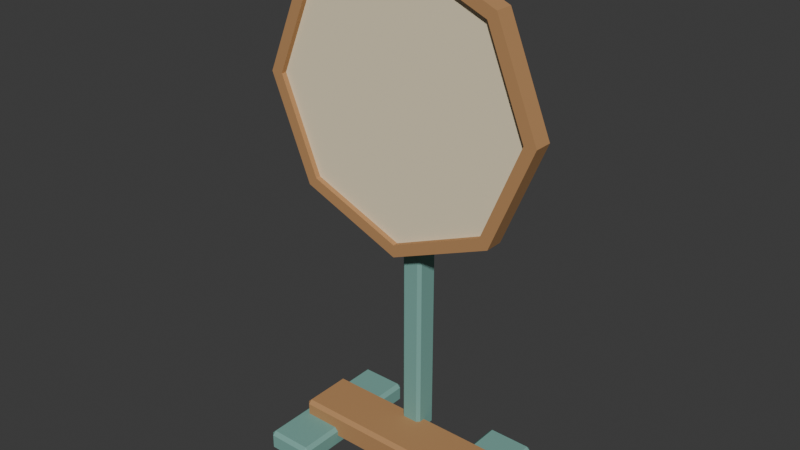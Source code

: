 # Source: source.blend  (saved by Blender 4.3.34; exported with 4.5.12 LTS)
import bpy
from mathutils import Matrix  # noqa: F401  (used for matrix-valued properties, if any)

bpy.ops.wm.read_factory_settings(use_empty=True)
scene = bpy.context.scene
scene.name = 'Scene'

# ---- collections
col_collection = bpy.data.collections.new('Collection'); scene.collection.children.link(col_collection)

# ---- materials (node trees are filled in below, after node groups)
mat_sand = bpy.data.materials.new('sand')
mat_sand.diffuse_color = (0.86, 0.75, 0.52, 1.0)
mat_honey = bpy.data.materials.new('honey')
mat_honey.diffuse_color = (0.48, 0.255, 0.105, 1.0)
mat_teal = bpy.data.materials.new('teal')
mat_teal.diffuse_color = (0.19, 0.4, 0.35, 1.0)

# ---- material node trees
mat_sand.use_nodes = True; mat_sand.node_tree.nodes.clear()
_N = mat_sand.node_tree.nodes; _L = mat_sand.node_tree.links
n0 = _N.new('ShaderNodeBsdfPrincipled'); n0.name = 'Principled BSDF'; n0.location = (10, 300)
n0.inputs[0].default_value = (0.86, 0.75, 0.52, 1.0)
n0.inputs[2].default_value = 0.83
n1 = _N.new('ShaderNodeOutputMaterial'); n1.name = 'Material Output'; n1.location = (300, 300)
_L.new(n0.outputs[0], n1.inputs[0])
n1.is_active_output = True
mat_honey.use_nodes = True; mat_honey.node_tree.nodes.clear()
_N = mat_honey.node_tree.nodes; _L = mat_honey.node_tree.links
n0 = _N.new('ShaderNodeBsdfPrincipled'); n0.name = 'Principled BSDF'; n0.location = (10, 300)
n0.inputs[0].default_value = (0.48, 0.255, 0.105, 1.0)
n0.inputs[2].default_value = 0.83
n1 = _N.new('ShaderNodeOutputMaterial'); n1.name = 'Material Output'; n1.location = (300, 300)
_L.new(n0.outputs[0], n1.inputs[0])
n1.is_active_output = True
mat_teal.use_nodes = True; mat_teal.node_tree.nodes.clear()
_N = mat_teal.node_tree.nodes; _L = mat_teal.node_tree.links
n0 = _N.new('ShaderNodeBsdfPrincipled'); n0.name = 'Principled BSDF'; n0.location = (10, 300)
n0.inputs[0].default_value = (0.19, 0.4, 0.35, 1.0)
n0.inputs[2].default_value = 0.83
n1 = _N.new('ShaderNodeOutputMaterial'); n1.name = 'Material Output'; n1.location = (300, 300)
_L.new(n0.outputs[0], n1.inputs[0])
n1.is_active_output = True

# ---- world
world_world = bpy.data.worlds.new('World'); scene.world = world_world
world_world.use_nodes = True; world_world.node_tree.nodes.clear()
_N = world_world.node_tree.nodes; _L = world_world.node_tree.links
n0 = _N.new('ShaderNodeOutputWorld'); n0.name = 'World Output'; n0.location = (300, 300)
n1 = _N.new('ShaderNodeBackground'); n1.name = 'Background'; n1.location = (10, 300)
n1.inputs[0].default_value = (0.05088, 0.05088, 0.05088, 1.0)
_L.new(n1.outputs[0], n0.inputs[0])
n0.is_active_output = True
world_world.color = (0.05088, 0.05088, 0.05088)
world_world.sun_shadow_jitter_overblur = 0.0

# ---- meshes
me_reflector_panel = bpy.data.meshes.new('Reflector panel')
me_reflector_panel.from_pydata([(0.0, -0.0125, 0.775), (-0.3147, -0.0125, 0.9053), (-0.445, -0.0125, 1.22), (-0.3147, -0.0125, 1.535), (-5.45e-17, -0.0125, 1.665), (0.3147, -0.0125, 1.535), (0.445, -0.0125, 1.22), (0.3147, -0.0125, 0.9053), (0.0, 0.0125, 0.775), (-0.3147, 0.0125, 0.9053), (-0.445, 0.0125, 1.22), (-0.3147, 0.0125, 1.535), (-5.45e-17, 0.0125, 1.665), (0.3147, 0.0125, 1.535), (0.445, 0.0125, 1.22), (0.3147, 0.0125, 0.9053)], [], [(0, 1, 9, 8), (1, 2, 10, 9), (2, 3, 11, 10), (3, 4, 12, 11), (4, 5, 13, 12), (5, 6, 14, 13), (6, 7, 15, 14), (7, 0, 8, 15), (7, 6, 5, 4, 3, 2, 1, 0), (8, 9, 10, 11, 12, 13, 14, 15)])
me_reflector_panel.materials.append(mat_sand)
me_reflector_panel.update()
me_reflector_frame = bpy.data.meshes.new('Reflector frame')
me_reflector_frame.from_pydata([(0.47, -0.03, 1.22), (0.3323, -0.03, 0.8877), (2.878e-17, -0.03, 0.75), (-0.3323, -0.03, 0.8877), (-0.47, -0.03, 1.22), (-0.3323, -0.03, 1.552), (-8.634e-17, -0.03, 1.69), (0.3323, -0.03, 1.552), (0.47, 0.03, 1.22), (0.3323, 0.03, 0.8877), (2.878e-17, 0.03, 0.75), (-0.3323, 0.03, 0.8877), (-0.47, 0.03, 1.22), (-0.3323, 0.03, 1.552), (-8.634e-17, 0.03, 1.69), (0.3323, 0.03, 1.552), (0.43, 0.03, 1.22), (0.3041, 0.03, 0.9159), (2.633e-17, 0.03, 0.79), (-0.3041, 0.03, 0.9159), (-0.43, 0.03, 1.22), (-0.3041, 0.03, 1.524), (-7.899e-17, 0.03, 1.65), (0.3041, 0.03, 1.524), (0.43, -0.03, 1.22), (0.3041, -0.03, 0.9159), (2.633e-17, -0.03, 0.79), (-0.3041, -0.03, 0.9159), (-0.43, -0.03, 1.22), (-0.3041, -0.03, 1.524), (-7.899e-17, -0.03, 1.65), (0.3041, -0.03, 1.524)], [], [(0, 1, 9, 8), (1, 2, 10, 9), (2, 3, 11, 10), (3, 4, 12, 11), (4, 5, 13, 12), (5, 6, 14, 13), (6, 7, 15, 14), (7, 0, 8, 15), (8, 9, 17, 16), (9, 10, 18, 17), (10, 11, 19, 18), (11, 12, 20, 19), (12, 13, 21, 20), (13, 14, 22, 21), (14, 15, 23, 22), (15, 8, 16, 23), (16, 17, 25, 24), (17, 18, 26, 25), (18, 19, 27, 26), (19, 20, 28, 27), (20, 21, 29, 28), (21, 22, 30, 29), (22, 23, 31, 30), (23, 16, 24, 31), (24, 25, 1, 0), (25, 26, 2, 1), (26, 27, 3, 2), (27, 28, 4, 3), (28, 29, 5, 4), (29, 30, 6, 5), (30, 31, 7, 6), (31, 24, 0, 7)])
me_reflector_frame.materials.append(mat_honey)
me_reflector_frame.update()
me_cube_001 = bpy.data.meshes.new('Cube.001')
me_cube_001.from_pydata([(-0.338, -0.228, 0.0), (-0.338, -0.24, 0.012), (-0.35, -0.228, 0.012), (-0.338, -0.24, 0.058), (-0.338, -0.228, 0.07), (-0.35, -0.228, 0.058), (-0.338, 0.228, 0.0), (-0.35, 0.228, 0.012), (-0.338, 0.24, 0.012), (-0.338, 0.228, 0.07), (-0.338, 0.24, 0.058), (-0.35, 0.228, 0.058), (-0.202, -0.228, 0.0), (-0.19, -0.228, 0.012), (-0.202, -0.24, 0.012), (-0.202, -0.228, 0.07), (-0.202, -0.24, 0.058), (-0.19, -0.228, 0.058), (-0.202, 0.228, 0.0), (-0.202, 0.24, 0.012), (-0.19, 0.228, 0.012), (-0.202, 0.228, 0.07), (-0.19, 0.228, 0.058), (-0.202, 0.24, 0.058)], [], [(14, 16, 3, 1), (20, 22, 17, 13), (21, 9, 4, 15), (2, 5, 11, 7), (8, 10, 23, 19), (0, 1, 2), (3, 4, 5), (6, 7, 8), (9, 10, 11), (12, 13, 14), (15, 16, 17), (18, 19, 20), (21, 22, 23), (6, 0, 2, 7), (1, 3, 5, 2), (4, 9, 11, 5), (10, 8, 7, 11), (18, 6, 8, 19), (9, 21, 23, 10), (22, 20, 19, 23), (12, 18, 20, 13), (21, 15, 17, 22), (16, 14, 13, 17), (0, 12, 14, 1), (15, 4, 3, 16), (6, 18, 12, 0)])
_uv = me_cube_001.uv_layers.new(name='UVMap')
_uv.uv.foreach_set('vector', [0.4179, 0.7687, 0.5821, 0.7688, 0.5821, 0.9813, 0.4179, 0.9812, 0.4179, 0.5063, 0.5821, 0.5063, 0.5821, 0.7437, 0.4179, 0.7437, 0.6437, 0.5062, 0.8562, 0.5062, 0.8562, 0.7437, 0.6437, 0.7437, 0.4179, 0.00625, 0.5821, 0.00625, 0.5821, 0.2437, 0.4179, 0.2438, 0.4179, 0.2688, 0.5821, 0.2688, 0.5821, 0.4813, 0.4179, 0.4812, 0.1437, 0.7437, 0.1437, 0.75, 0.125, 0.7438, 0.5821, 0.9813, 0.625, 0.9812, 0.5821, 1.0, 0.1438, 0.5062, 0.125, 0.5063, 0.1437, 0.5, 0.625, 0.2688, 0.5821, 0.2688, 0.5821, 0.25, 0.3562, 0.7437, 0.375, 0.7438, 0.3563, 0.75, 0.625, 0.7688, 0.5821, 0.7688, 0.5821, 0.75, 0.3562, 0.5062, 0.3563, 0.5, 0.375, 0.5063, 0.625, 0.5063, 0.5821, 0.5063, 0.5821, 0.5, 0.1438, 0.5062, 0.1437, 0.7437, 0.125, 0.7438, 0.125, 0.5063, 0.4179, 0.0, 0.5821, 0.0, 0.5821, 0.00625, 0.4179, 0.00625, 0.625, 0.00625, 0.625, 0.2438, 0.5821, 0.2437, 0.5821, 0.00625, 0.5821, 0.2688, 0.4179, 0.2688, 0.4179, 0.2438, 0.5821, 0.2437, 0.3562, 0.5062, 0.1438, 0.5062, 0.1437, 0.5, 0.3563, 0.5, 0.625, 0.2688, 0.625, 0.4812, 0.5821, 0.4813, 0.5821, 0.2688, 0.5821, 0.5063, 0.4179, 0.5063, 0.4179, 0.4812, 0.5821, 0.4813, 0.3562, 0.7437, 0.3562, 0.5062, 0.4179, 0.5063, 0.4179, 0.7437, 0.6437, 0.5062, 0.6437, 0.7437, 0.5821, 0.7437, 0.5821, 0.5063, 0.5821, 0.7688, 0.4179, 0.7687, 0.4179, 0.7437, 0.5821, 0.7437, 0.1437, 0.7437, 0.3562, 0.7437, 0.3563, 0.75, 0.1437, 0.75, 0.625, 0.7688, 0.625, 0.9812, 0.5821, 0.9813, 0.5821, 0.7688, 0.1438, 0.5062, 0.3562, 0.5062, 0.3562, 0.7437, 0.1437, 0.7437])
me_cube_001.materials.append(mat_teal)
me_cube_001.update()
me_cube_002 = bpy.data.meshes.new('Cube.002')
me_cube_002.from_pydata([(0.202, -0.228, 0.0), (0.202, -0.24, 0.012), (0.19, -0.228, 0.012), (0.202, -0.24, 0.058), (0.202, -0.228, 0.07), (0.19, -0.228, 0.058), (0.202, 0.228, 0.0), (0.19, 0.228, 0.012), (0.202, 0.24, 0.012), (0.202, 0.228, 0.07), (0.202, 0.24, 0.058), (0.19, 0.228, 0.058), (0.338, -0.228, 0.0), (0.35, -0.228, 0.012), (0.338, -0.24, 0.012), (0.338, -0.228, 0.07), (0.338, -0.24, 0.058), (0.35, -0.228, 0.058), (0.338, 0.228, 0.0), (0.338, 0.24, 0.012), (0.35, 0.228, 0.012), (0.338, 0.228, 0.07), (0.35, 0.228, 0.058), (0.338, 0.24, 0.058)], [], [(14, 16, 3, 1), (20, 22, 17, 13), (21, 9, 4, 15), (2, 5, 11, 7), (8, 10, 23, 19), (0, 1, 2), (3, 4, 5), (6, 7, 8), (9, 10, 11), (12, 13, 14), (15, 16, 17), (18, 19, 20), (21, 22, 23), (6, 0, 2, 7), (1, 3, 5, 2), (4, 9, 11, 5), (10, 8, 7, 11), (18, 6, 8, 19), (9, 21, 23, 10), (22, 20, 19, 23), (12, 18, 20, 13), (21, 15, 17, 22), (16, 14, 13, 17), (0, 12, 14, 1), (15, 4, 3, 16), (6, 18, 12, 0)])
_uv = me_cube_002.uv_layers.new(name='UVMap')
_uv.uv.foreach_set('vector', [0.4179, 0.7687, 0.5821, 0.7688, 0.5821, 0.9813, 0.4179, 0.9812, 0.4179, 0.5063, 0.5821, 0.5063, 0.5821, 0.7437, 0.4179, 0.7437, 0.6437, 0.5062, 0.8562, 0.5062, 0.8562, 0.7437, 0.6437, 0.7437, 0.4179, 0.00625, 0.5821, 0.00625, 0.5821, 0.2437, 0.4179, 0.2438, 0.4179, 0.2688, 0.5821, 0.2688, 0.5821, 0.4813, 0.4179, 0.4812, 0.1437, 0.7437, 0.1437, 0.75, 0.125, 0.7438, 0.5821, 0.9813, 0.625, 0.9812, 0.5821, 1.0, 0.1438, 0.5062, 0.125, 0.5063, 0.1437, 0.5, 0.625, 0.2688, 0.5821, 0.2688, 0.5821, 0.25, 0.3562, 0.7437, 0.375, 0.7438, 0.3563, 0.75, 0.625, 0.7688, 0.5821, 0.7688, 0.5821, 0.75, 0.3562, 0.5062, 0.3563, 0.5, 0.375, 0.5063, 0.625, 0.5063, 0.5821, 0.5063, 0.5821, 0.5, 0.1438, 0.5062, 0.1437, 0.7437, 0.125, 0.7438, 0.125, 0.5063, 0.4179, 0.0, 0.5821, 0.0, 0.5821, 0.00625, 0.4179, 0.00625, 0.625, 0.00625, 0.625, 0.2438, 0.5821, 0.2437, 0.5821, 0.00625, 0.5821, 0.2688, 0.4179, 0.2688, 0.4179, 0.2438, 0.5821, 0.2437, 0.3562, 0.5062, 0.1438, 0.5062, 0.1437, 0.5, 0.3563, 0.5, 0.625, 0.2688, 0.625, 0.4812, 0.5821, 0.4813, 0.5821, 0.2688, 0.5821, 0.5063, 0.4179, 0.5063, 0.4179, 0.4812, 0.5821, 0.4813, 0.3562, 0.7437, 0.3562, 0.5062, 0.4179, 0.5063, 0.4179, 0.7437, 0.6437, 0.5062, 0.6437, 0.7437, 0.5821, 0.7437, 0.5821, 0.5063, 0.5821, 0.7688, 0.4179, 0.7687, 0.4179, 0.7437, 0.5821, 0.7437, 0.1437, 0.7437, 0.3562, 0.7437, 0.3563, 0.75, 0.1437, 0.75, 0.625, 0.7688, 0.625, 0.9812, 0.5821, 0.9813, 0.5821, 0.7688, 0.1438, 0.5062, 0.3562, 0.5062, 0.3562, 0.7437, 0.1437, 0.7437])
me_cube_002.materials.append(mat_teal)
me_cube_002.update()
me_cube_003 = bpy.data.meshes.new('Cube.003')
me_cube_003.from_pydata([(-0.318, -0.078, 0.03), (-0.318, -0.09, 0.042), (-0.33, -0.078, 0.042), (-0.318, -0.09, 0.108), (-0.318, -0.078, 0.12), (-0.33, -0.078, 0.108), (-0.318, 0.078, 0.03), (-0.33, 0.078, 0.042), (-0.318, 0.09, 0.042), (-0.318, 0.078, 0.12), (-0.318, 0.09, 0.108), (-0.33, 0.078, 0.108), (0.318, -0.078, 0.03), (0.33, -0.078, 0.042), (0.318, -0.09, 0.042), (0.318, -0.078, 0.12), (0.318, -0.09, 0.108), (0.33, -0.078, 0.108), (0.318, 0.078, 0.03), (0.318, 0.09, 0.042), (0.33, 0.078, 0.042), (0.318, 0.078, 0.12), (0.33, 0.078, 0.108), (0.318, 0.09, 0.108)], [], [(14, 16, 3, 1), (20, 22, 17, 13), (21, 9, 4, 15), (2, 5, 11, 7), (8, 10, 23, 19), (0, 1, 2), (3, 4, 5), (6, 7, 8), (9, 10, 11), (12, 13, 14), (15, 16, 17), (18, 19, 20), (21, 22, 23), (6, 0, 2, 7), (1, 3, 5, 2), (4, 9, 11, 5), (10, 8, 7, 11), (18, 6, 8, 19), (9, 21, 23, 10), (22, 20, 19, 23), (12, 18, 20, 13), (21, 15, 17, 22), (16, 14, 13, 17), (0, 12, 14, 1), (15, 4, 3, 16), (6, 18, 12, 0)])
_uv = me_cube_003.uv_layers.new(name='UVMap')
_uv.uv.foreach_set('vector', [0.4083, 0.7545, 0.5917, 0.7545, 0.5917, 0.9955, 0.4083, 0.9955, 0.4083, 0.5167, 0.5917, 0.5167, 0.5917, 0.7333, 0.4083, 0.7333, 0.6295, 0.5167, 0.8705, 0.5167, 0.8705, 0.7333, 0.6295, 0.7333, 0.4083, 0.01667, 0.5917, 0.01667, 0.5917, 0.2333, 0.4083, 0.2333, 0.4083, 0.2545, 0.5917, 0.2545, 0.5917, 0.4955, 0.4083, 0.4955, 0.1295, 0.7333, 0.1295, 0.75, 0.125, 0.7333, 0.5917, 0.9955, 0.625, 0.9955, 0.5917, 1.0, 0.1295, 0.5167, 0.125, 0.5167, 0.1295, 0.5, 0.625, 0.2545, 0.5917, 0.2545, 0.5917, 0.25, 0.3705, 0.7333, 0.375, 0.7333, 0.3705, 0.75, 0.625, 0.7545, 0.5917, 0.7545, 0.5917, 0.75, 0.3705, 0.5167, 0.3705, 0.5, 0.375, 0.5167, 0.625, 0.5167, 0.5917, 0.5167, 0.5917, 0.5, 0.1295, 0.5167, 0.1295, 0.7333, 0.125, 0.7333, 0.125, 0.5167, 0.4083, 0.0, 0.5917, 0.0, 0.5917, 0.01667, 0.4083, 0.01667, 0.625, 0.01667, 0.625, 0.2333, 0.5917, 0.2333, 0.5917, 0.01667, 0.5917, 0.2545, 0.4083, 0.2545, 0.4083, 0.2333, 0.5917, 0.2333, 0.3705, 0.5167, 0.1295, 0.5167, 0.1295, 0.5, 0.3705, 0.5, 0.625, 0.2545, 0.625, 0.4955, 0.5917, 0.4955, 0.5917, 0.2545, 0.5917, 0.5167, 0.4083, 0.5167, 0.4083, 0.4955, 0.5917, 0.4955, 0.3705, 0.7333, 0.3705, 0.5167, 0.4083, 0.5167, 0.4083, 0.7333, 0.6295, 0.5167, 0.6295, 0.7333, 0.5917, 0.7333, 0.5917, 0.5167, 0.5917, 0.7545, 0.4083, 0.7545, 0.4083, 0.7333, 0.5917, 0.7333, 0.1295, 0.7333, 0.3705, 0.7333, 0.3705, 0.75, 0.1295, 0.75, 0.625, 0.7545, 0.625, 0.9955, 0.5917, 0.9955, 0.5917, 0.7545, 0.1295, 0.5167, 0.3705, 0.5167, 0.3705, 0.7333, 0.1295, 0.7333])
me_cube_003.materials.append(mat_honey)
me_cube_003.update()
me_cube_004 = bpy.data.meshes.new('Cube.004')
me_cube_004.from_pydata([(-0.025, 0.06, 0.08), (-0.025, 0.05, 0.09), (-0.035, 0.06, 0.09), (-0.025, 0.05, 1.15), (-0.025, 0.06, 1.16), (-0.035, 0.06, 1.15), (-0.025, 0.12, 0.08), (-0.035, 0.12, 0.09), (-0.025, 0.13, 0.09), (-0.025, 0.12, 1.16), (-0.025, 0.13, 1.15), (-0.035, 0.12, 1.15), (0.025, 0.06, 0.08), (0.035, 0.06, 0.09), (0.025, 0.05, 0.09), (0.025, 0.06, 1.16), (0.025, 0.05, 1.15), (0.035, 0.06, 1.15), (0.025, 0.12, 0.08), (0.025, 0.13, 0.09), (0.035, 0.12, 0.09), (0.025, 0.12, 1.16), (0.035, 0.12, 1.15), (0.025, 0.13, 1.15)], [], [(14, 16, 3, 1), (20, 22, 17, 13), (21, 9, 4, 15), (2, 5, 11, 7), (8, 10, 23, 19), (0, 1, 2), (3, 4, 5), (6, 7, 8), (9, 10, 11), (12, 13, 14), (15, 16, 17), (18, 19, 20), (21, 22, 23), (6, 0, 2, 7), (1, 3, 5, 2), (4, 9, 11, 5), (10, 8, 7, 11), (18, 6, 8, 19), (9, 21, 23, 10), (22, 20, 19, 23), (12, 18, 20, 13), (21, 15, 17, 22), (16, 14, 13, 17), (0, 12, 14, 1), (15, 4, 3, 16), (6, 18, 12, 0)])
_uv = me_cube_004.uv_layers.new(name='UVMap')
_uv.uv.foreach_set('vector', [0.3773, 0.7857, 0.6227, 0.7857, 0.6227, 0.9643, 0.3773, 0.9643, 0.3773, 0.5312, 0.6227, 0.5312, 0.6227, 0.7188, 0.3773, 0.7187, 0.6607, 0.5312, 0.8393, 0.5312, 0.8393, 0.7188, 0.6607, 0.7188, 0.3773, 0.03125, 0.6227, 0.03125, 0.6227, 0.2188, 0.3773, 0.2187, 0.3773, 0.2857, 0.6227, 0.2857, 0.6227, 0.4643, 0.3773, 0.4643, 0.1607, 0.7188, 0.1607, 0.75, 0.125, 0.7188, 0.6227, 0.9643, 0.625, 0.9643, 0.6227, 1.0, 0.1607, 0.5312, 0.125, 0.5312, 0.1607, 0.5, 0.625, 0.2857, 0.6227, 0.2857, 0.6227, 0.25, 0.3393, 0.7188, 0.375, 0.7188, 0.3393, 0.75, 0.625, 0.7857, 0.6227, 0.7857, 0.6227, 0.75, 0.3393, 0.5312, 0.3393, 0.5, 0.375, 0.5312, 0.625, 0.5312, 0.6227, 0.5312, 0.6227, 0.5, 0.1607, 0.5312, 0.1607, 0.7188, 0.125, 0.7188, 0.125, 0.5312, 0.3773, 0.0, 0.6227, 0.0, 0.6227, 0.03125, 0.3773, 0.03125, 0.625, 0.03125, 0.625, 0.2188, 0.6227, 0.2188, 0.6227, 0.03125, 0.6227, 0.2857, 0.3773, 0.2857, 0.3773, 0.2187, 0.6227, 0.2188, 0.3393, 0.5312, 0.1607, 0.5312, 0.1607, 0.5, 0.3393, 0.5, 0.625, 0.2857, 0.625, 0.4643, 0.6227, 0.4643, 0.6227, 0.2857, 0.6227, 0.5312, 0.3773, 0.5312, 0.3773, 0.4643, 0.6227, 0.4643, 0.3393, 0.7188, 0.3393, 0.5312, 0.3773, 0.5312, 0.3773, 0.7187, 0.6607, 0.5312, 0.6607, 0.7188, 0.6227, 0.7188, 0.6227, 0.5312, 0.6227, 0.7857, 0.3773, 0.7857, 0.3773, 0.7187, 0.6227, 0.7188, 0.1607, 0.7188, 0.3393, 0.7188, 0.3393, 0.75, 0.1607, 0.75, 0.625, 0.7857, 0.625, 0.9643, 0.6227, 0.9643, 0.6227, 0.7857, 0.1607, 0.5312, 0.3393, 0.5312, 0.3393, 0.7188, 0.1607, 0.7188])
me_cube_004.materials.append(mat_teal)
me_cube_004.update()
me_cube_005 = bpy.data.meshes.new('Cube.005')
me_cube_005.from_pydata([(-0.07, 0.005, 1.08), (-0.07, -0.005, 1.09), (-0.08, 0.005, 1.09), (-0.07, -0.005, 1.21), (-0.07, 0.005, 1.22), (-0.08, 0.005, 1.21), (-0.07, 0.135, 1.08), (-0.08, 0.135, 1.09), (-0.07, 0.145, 1.09), (-0.07, 0.135, 1.22), (-0.07, 0.145, 1.21), (-0.08, 0.135, 1.21), (0.07, 0.005, 1.08), (0.08, 0.005, 1.09), (0.07, -0.005, 1.09), (0.07, 0.005, 1.22), (0.07, -0.005, 1.21), (0.08, 0.005, 1.21), (0.07, 0.135, 1.08), (0.07, 0.145, 1.09), (0.08, 0.135, 1.09), (0.07, 0.135, 1.22), (0.08, 0.135, 1.21), (0.07, 0.145, 1.21)], [], [(14, 16, 3, 1), (20, 22, 17, 13), (21, 9, 4, 15), (2, 5, 11, 7), (8, 10, 23, 19), (0, 1, 2), (3, 4, 5), (6, 7, 8), (9, 10, 11), (12, 13, 14), (15, 16, 17), (18, 19, 20), (21, 22, 23), (6, 0, 2, 7), (1, 3, 5, 2), (4, 9, 11, 5), (10, 8, 7, 11), (18, 6, 8, 19), (9, 21, 23, 10), (22, 20, 19, 23), (12, 18, 20, 13), (21, 15, 17, 22), (16, 14, 13, 17), (0, 12, 14, 1), (15, 4, 3, 16), (6, 18, 12, 0)])
_uv = me_cube_005.uv_layers.new(name='UVMap')
_uv.uv.foreach_set('vector', [0.3929, 0.7656, 0.6071, 0.7656, 0.6071, 0.9844, 0.3929, 0.9844, 0.3929, 0.5167, 0.6071, 0.5167, 0.6071, 0.7333, 0.3929, 0.7333, 0.6406, 0.5167, 0.8594, 0.5167, 0.8594, 0.7333, 0.6406, 0.7333, 0.3929, 0.01667, 0.6071, 0.01667, 0.6071, 0.2333, 0.3929, 0.2333, 0.3929, 0.2656, 0.6071, 0.2656, 0.6071, 0.4844, 0.3929, 0.4844, 0.1406, 0.7333, 0.1406, 0.75, 0.125, 0.7333, 0.6071, 0.9844, 0.625, 0.9844, 0.6071, 1.0, 0.1406, 0.5167, 0.125, 0.5167, 0.1406, 0.5, 0.625, 0.2656, 0.6071, 0.2656, 0.6071, 0.25, 0.3594, 0.7333, 0.375, 0.7333, 0.3594, 0.75, 0.625, 0.7656, 0.6071, 0.7656, 0.6071, 0.75, 0.3594, 0.5167, 0.3594, 0.5, 0.375, 0.5167, 0.625, 0.5167, 0.6071, 0.5167, 0.6071, 0.5, 0.1406, 0.5167, 0.1406, 0.7333, 0.125, 0.7333, 0.125, 0.5167, 0.3929, 0.0, 0.6071, 0.0, 0.6071, 0.01667, 0.3929, 0.01667, 0.625, 0.01667, 0.625, 0.2333, 0.6071, 0.2333, 0.6071, 0.01667, 0.6071, 0.2656, 0.3929, 0.2656, 0.3929, 0.2333, 0.6071, 0.2333, 0.3594, 0.5167, 0.1406, 0.5167, 0.1406, 0.5, 0.3594, 0.5, 0.625, 0.2656, 0.625, 0.4844, 0.6071, 0.4844, 0.6071, 0.2656, 0.6071, 0.5167, 0.3929, 0.5167, 0.3929, 0.4844, 0.6071, 0.4844, 0.3594, 0.7333, 0.3594, 0.5167, 0.3929, 0.5167, 0.3929, 0.7333, 0.6406, 0.5167, 0.6406, 0.7333, 0.6071, 0.7333, 0.6071, 0.5167, 0.6071, 0.7656, 0.3929, 0.7656, 0.3929, 0.7333, 0.6071, 0.7333, 0.1406, 0.7333, 0.3594, 0.7333, 0.3594, 0.75, 0.1406, 0.75, 0.625, 0.7656, 0.625, 0.9844, 0.6071, 0.9844, 0.6071, 0.7656, 0.1406, 0.5167, 0.3594, 0.5167, 0.3594, 0.7333, 0.1406, 0.7333])
me_cube_005.materials.append(mat_honey)
me_cube_005.update()

# ---- objects
ob_reflector_panel = bpy.data.objects.new('Reflector panel', me_reflector_panel)
ob_reflector_frame = bpy.data.objects.new('Reflector frame', me_reflector_frame)
ob_reflector_foot = bpy.data.objects.new('Reflector foot', me_cube_001)
ob_reflector_foot_001 = bpy.data.objects.new('Reflector foot.001', me_cube_002)
ob_reflector_cross_base = bpy.data.objects.new('Reflector cross base', me_cube_003)
ob_reflector_mast = bpy.data.objects.new('Reflector mast', me_cube_004)
ob_reflector_bracket = bpy.data.objects.new('Reflector bracket', me_cube_005)

# ---- transforms, parenting, visibility, modifiers, constraints
ob_reflector_panel.location = (0.0, 0.0, 0.0)
ob_reflector_frame.location = (0.0, 0.0, 0.0)
ob_reflector_foot.location = (0.0, 0.0, 0.0)
ob_reflector_foot_001.location = (0.0, 0.0, 0.0)
ob_reflector_cross_base.location = (0.0, 0.0, 0.0)
ob_reflector_mast.location = (0.0, 0.0, 0.0)
ob_reflector_bracket.location = (0.0, 0.0, 0.0)

# ---- collection membership
scene.collection.objects.link(ob_reflector_panel)
scene.collection.objects.link(ob_reflector_frame)
col_collection.objects.link(ob_reflector_foot)
col_collection.objects.link(ob_reflector_foot_001)
col_collection.objects.link(ob_reflector_cross_base)
col_collection.objects.link(ob_reflector_mast)
col_collection.objects.link(ob_reflector_bracket)

# ---- scene / render settings (as saved in the file)
scene.frame_start = 1; scene.frame_end = 250; scene.frame_set(1)
scene.render.engine = 'BLENDER_EEVEE_NEXT'
bpy.context.view_layer.update()

# ---- added for rendering (the .blend has no active camera and no usable light): camera, sun
cam_auto = bpy.data.cameras.new('AutoCamera')
cam_auto.lens = 50.0
cam_auto.sensor_width = 36.0
cam_auto.clip_end = 1000.0
ob_auto_camera = bpy.data.objects.new('AutoCamera', cam_auto)
scene.collection.objects.link(ob_auto_camera)
ob_auto_camera.location = (1.84352, -2.21222, 2.31982)
ob_auto_camera.rotation_euler = (1.09748, -7.21219e-08, 0.694738)
scene.camera = ob_auto_camera
light_auto_sun = bpy.data.lights.new('AutoSun', 'SUN')
light_auto_sun.energy = 3.0
light_auto_sun.angle = 0.0523599
ob_auto_sun = bpy.data.objects.new('AutoSun', light_auto_sun)
scene.collection.objects.link(ob_auto_sun)
ob_auto_sun.rotation_euler = (0.872665, 0.174533, 0.523599)
bpy.context.view_layer.update()
